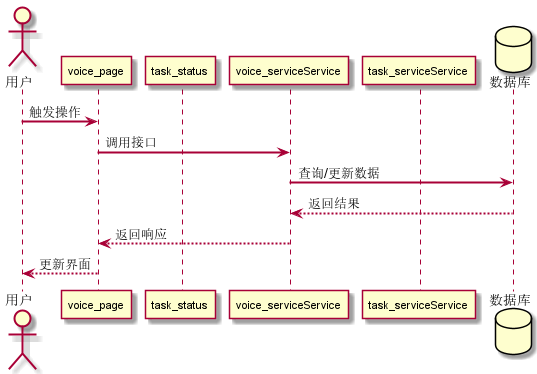

The diagram above was rendered by PlantUML. Its source (embedded in the PNG):
@startuml
skinparam sequenceArrowThickness 2
skinparam sequenceParticipantFontSize 11

actor 用户
participant "voice_page" as FE0
participant "task_status" as FE1
participant "voice_serviceService" as BE0
participant "task_serviceService" as BE1
database "数据库" as DB

用户 -> FE0 : 触发操作
FE0 -> BE0 : 调用接口
BE0 -> DB : 查询/更新数据
DB --> BE0 : 返回结果
BE0 --> FE0 : 返回响应
FE0 --> 用户 : 更新界面

@enduml